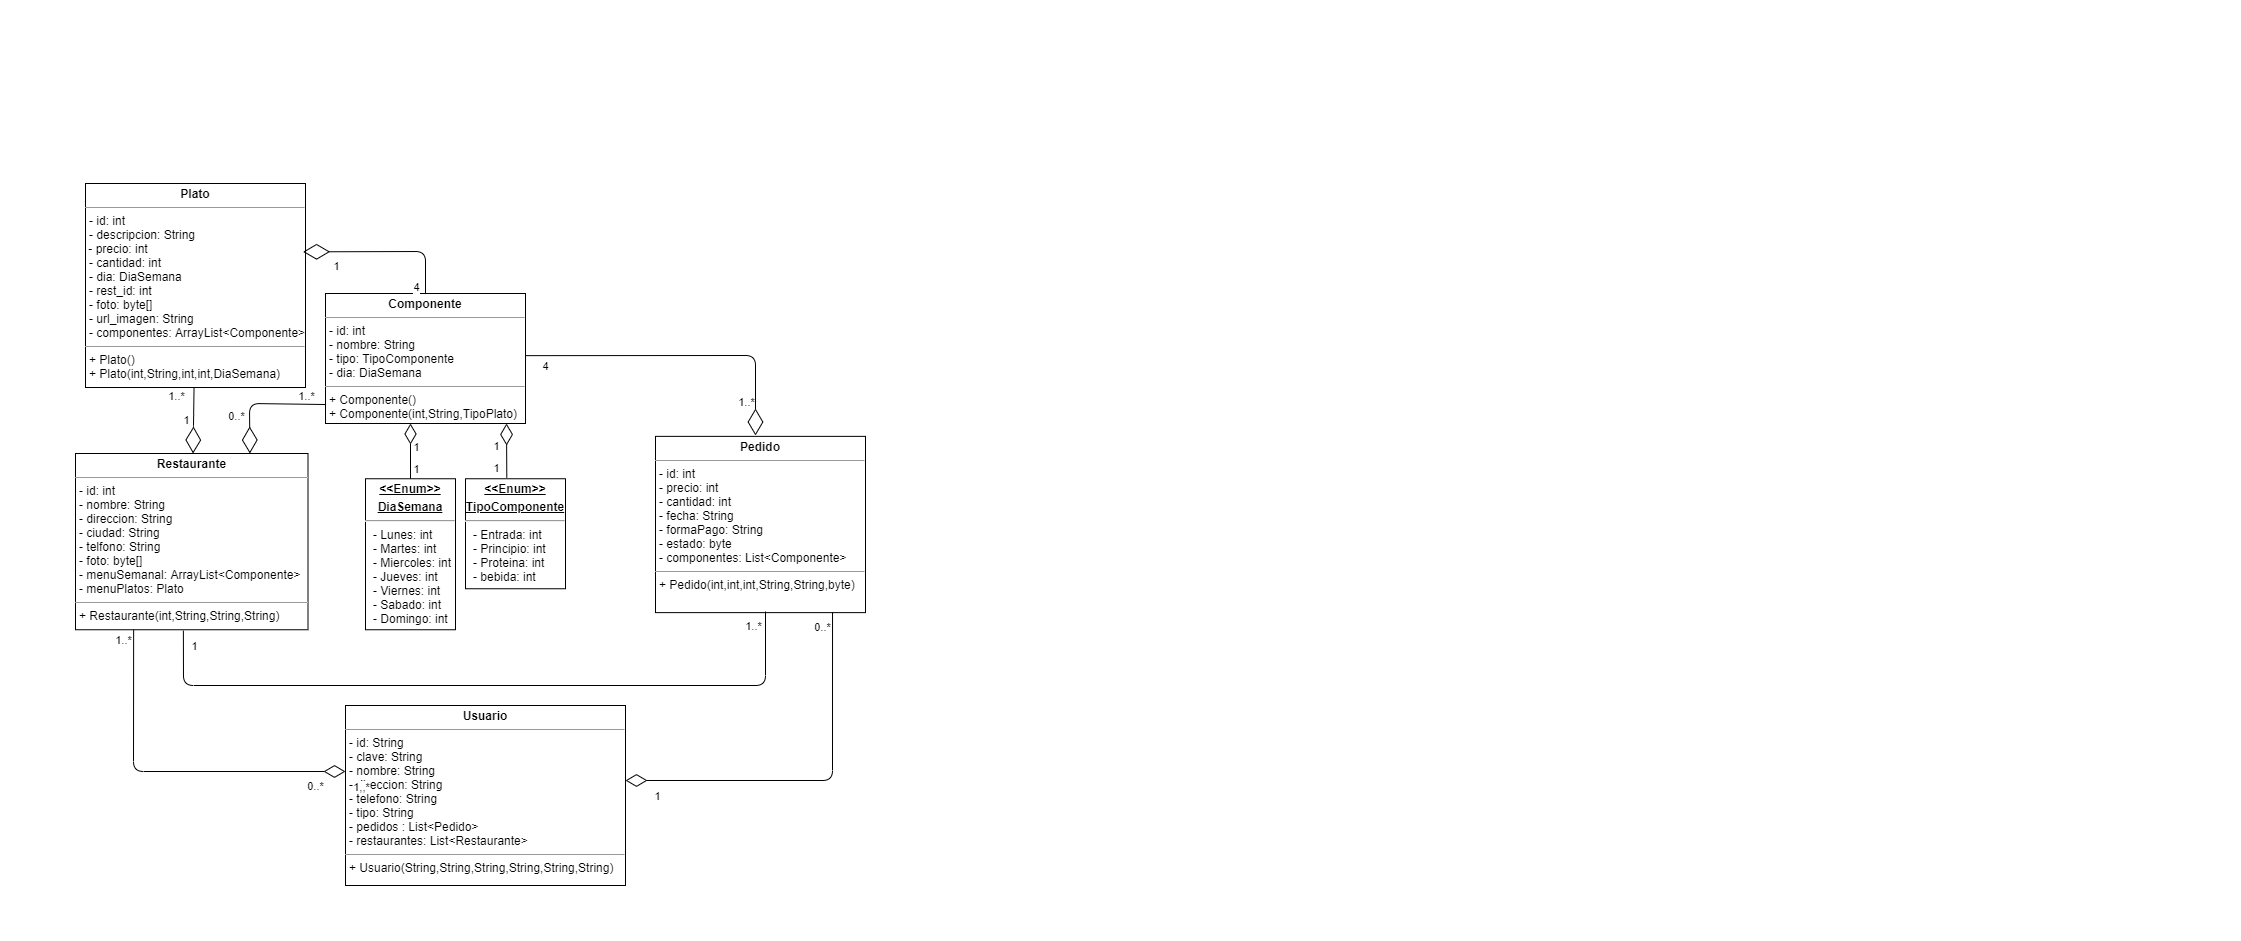

The diagram above was exported from draw.io. Its source (the exported page's mxGraphModel, read from the mxfile embedded in the PNG):
<mxGraphModel dx="2216" dy="-269" grid="1" gridSize="10" guides="1" tooltips="1" connect="1" arrows="1" fold="1" page="1" pageScale="1" pageWidth="827" pageHeight="1169" math="0" shadow="0">
  <root>
    <mxCell id="0" />
    <mxCell id="1" parent="0" />
    <mxCell id="2" value="&lt;p style=&quot;margin: 0px ; margin-top: 4px ; text-align: center&quot;&gt;&lt;b&gt;Plato&lt;/b&gt;&lt;/p&gt;&lt;hr size=&quot;1&quot;&gt;&lt;p style=&quot;margin: 0px ; margin-left: 4px&quot;&gt;- id: int&lt;/p&gt;&lt;p style=&quot;margin: 0px ; margin-left: 4px&quot;&gt;- descripcion: String&lt;/p&gt;&amp;nbsp;- precio: int&lt;p style=&quot;margin: 0px ; margin-left: 4px&quot;&gt;- cantidad: int&lt;/p&gt;&lt;p style=&quot;margin: 0px ; margin-left: 4px&quot;&gt;- dia: DiaSemana&lt;/p&gt;&lt;p style=&quot;margin: 0px ; margin-left: 4px&quot;&gt;- rest_id: int&lt;/p&gt;&lt;p style=&quot;margin: 0px ; margin-left: 4px&quot;&gt;- foto: byte[]&lt;/p&gt;&lt;p style=&quot;margin: 0px ; margin-left: 4px&quot;&gt;- url_imagen: String&lt;/p&gt;&lt;p style=&quot;margin: 0px ; margin-left: 4px&quot;&gt;- componentes: ArrayList&amp;lt;Componente&amp;gt;&lt;br&gt;&lt;/p&gt;&lt;hr size=&quot;1&quot;&gt;&lt;p style=&quot;margin: 0px ; margin-left: 4px&quot;&gt;+ Plato()&lt;/p&gt;&lt;p style=&quot;margin: 0px ; margin-left: 4px&quot;&gt;+ Plato(int,String,int,int,DiaSemana)&lt;br&gt;&lt;/p&gt;" style="verticalAlign=top;align=left;overflow=fill;fontSize=12;fontFamily=Helvetica;html=1;" vertex="1" parent="1">
      <mxGeometry x="440" y="1588" width="220" height="204" as="geometry" />
    </mxCell>
    <mxCell id="3" value="&lt;p style=&quot;margin: 0px ; margin-top: 4px ; text-align: center ; text-decoration: underline&quot;&gt;&lt;b&gt;&amp;lt;&amp;lt;Enum&amp;gt;&amp;gt;&lt;/b&gt;&lt;/p&gt;&lt;p style=&quot;margin: 0px ; margin-top: 4px ; text-align: center ; text-decoration: underline&quot;&gt;&lt;b&gt;TipoComponente&lt;/b&gt;&lt;/p&gt;&lt;hr&gt;&lt;p style=&quot;margin: 0px ; margin-left: 8px&quot;&gt;- Entrada: int&lt;br&gt;- Principio: int&lt;/p&gt;&lt;p style=&quot;margin: 0px ; margin-left: 8px&quot;&gt;- Proteina: int&lt;/p&gt;&lt;p style=&quot;margin: 0px ; margin-left: 8px&quot;&gt;- bebida: int&lt;/p&gt;" style="verticalAlign=top;align=left;overflow=fill;fontSize=12;fontFamily=Helvetica;html=1;" vertex="1" parent="1">
      <mxGeometry x="820" y="1883.25" width="100" height="110" as="geometry" />
    </mxCell>
    <mxCell id="4" value="" style="endArrow=diamondThin;endSize=19;html=1;strokeColor=#000000;strokeWidth=1;fontSize=13;entryX=0.905;entryY=1;entryDx=0;entryDy=0;entryPerimeter=0;exitX=0.413;exitY=-0.009;exitDx=0;exitDy=0;exitPerimeter=0;startSize=12;startArrow=none;startFill=0;endFill=0;" edge="1" source="3" target="11" parent="1">
      <mxGeometry width="160" relative="1" as="geometry">
        <mxPoint x="555" y="1678" as="sourcePoint" />
        <mxPoint x="715" y="1678" as="targetPoint" />
      </mxGeometry>
    </mxCell>
    <mxCell id="5" value="1" style="edgeLabel;html=1;align=center;verticalAlign=middle;resizable=0;points=[];" vertex="1" connectable="0" parent="4">
      <mxGeometry x="-0.6397" relative="1" as="geometry">
        <mxPoint x="-11" as="offset" />
      </mxGeometry>
    </mxCell>
    <mxCell id="6" value="1" style="edgeLabel;html=1;align=center;verticalAlign=middle;resizable=0;points=[];" vertex="1" connectable="0" parent="4">
      <mxGeometry x="0.3263" relative="1" as="geometry">
        <mxPoint x="-11" y="4" as="offset" />
      </mxGeometry>
    </mxCell>
    <mxCell id="7" value="&lt;p style=&quot;margin: 0px ; margin-top: 4px ; text-align: center&quot;&gt;&lt;b&gt;Restaurante&lt;/b&gt;&lt;/p&gt;&lt;hr size=&quot;1&quot;&gt;&lt;p style=&quot;margin: 0px ; margin-left: 4px&quot;&gt;- id: int&lt;/p&gt;&lt;p style=&quot;margin: 0px ; margin-left: 4px&quot;&gt;- nombre: String&lt;/p&gt;&lt;p style=&quot;margin: 0px ; margin-left: 4px&quot;&gt;- direccion: String&lt;/p&gt;&lt;p style=&quot;margin: 0px ; margin-left: 4px&quot;&gt;- ciudad: String&lt;/p&gt;&lt;p style=&quot;margin: 0px ; margin-left: 4px&quot;&gt;- telfono: String&lt;/p&gt;&lt;p style=&quot;margin: 0px ; margin-left: 4px&quot;&gt;- foto: byte[]&lt;/p&gt;&lt;p style=&quot;margin: 0px ; margin-left: 4px&quot;&gt;- menuSemanal: ArrayList&amp;lt;Componente&amp;gt;&lt;/p&gt;&lt;p style=&quot;margin: 0px ; margin-left: 4px&quot;&gt;- menuPlatos: Plato&lt;br&gt;&lt;/p&gt;&lt;hr size=&quot;1&quot;&gt;&lt;p style=&quot;margin: 0px ; margin-left: 4px&quot;&gt;+ Restaurante(int,String,String,String)&lt;/p&gt;" style="verticalAlign=top;align=left;overflow=fill;fontSize=12;fontFamily=Helvetica;html=1;" vertex="1" parent="1">
      <mxGeometry x="430" y="1858" width="232.5" height="176.25" as="geometry" />
    </mxCell>
    <mxCell id="8" value="" style="endArrow=diamondThin;endFill=0;endSize=24;html=1;strokeColor=#000000;strokeWidth=1;fontSize=18;" edge="1" source="2" target="7" parent="1">
      <mxGeometry width="160" relative="1" as="geometry">
        <mxPoint x="446" y="1742" as="sourcePoint" />
        <mxPoint x="635" y="1748" as="targetPoint" />
        <Array as="points">
          <mxPoint x="548" y="1830" />
        </Array>
      </mxGeometry>
    </mxCell>
    <mxCell id="9" value="1..*" style="edgeLabel;html=1;align=center;verticalAlign=middle;resizable=0;points=[];" vertex="1" connectable="0" parent="8">
      <mxGeometry x="-0.7558" y="1" relative="1" as="geometry">
        <mxPoint x="-19" as="offset" />
      </mxGeometry>
    </mxCell>
    <mxCell id="10" value="1" style="edgeLabel;html=1;align=center;verticalAlign=middle;resizable=0;points=[];" vertex="1" connectable="0" parent="8">
      <mxGeometry x="-0.0101" relative="1" as="geometry">
        <mxPoint x="-8" as="offset" />
      </mxGeometry>
    </mxCell>
    <mxCell id="11" value="&lt;p style=&quot;margin: 0px ; margin-top: 4px ; text-align: center&quot;&gt;&lt;b&gt;Componente&lt;/b&gt;&lt;/p&gt;&lt;hr size=&quot;1&quot;&gt;&lt;p style=&quot;margin: 0px ; margin-left: 4px&quot;&gt;- id: int&lt;/p&gt;&lt;p style=&quot;margin: 0px ; margin-left: 4px&quot;&gt;- nombre: String&lt;/p&gt;&lt;p style=&quot;margin: 0px ; margin-left: 4px&quot;&gt;- tipo: TipoComponente&lt;/p&gt;&lt;p style=&quot;margin: 0px ; margin-left: 4px&quot;&gt;- dia: DiaSemana&lt;/p&gt;&lt;hr size=&quot;1&quot;&gt;&lt;p style=&quot;margin: 0px ; margin-left: 4px&quot;&gt;+ Componente()&lt;/p&gt;&lt;p style=&quot;margin: 0px ; margin-left: 4px&quot;&gt;+ Componente(int,String,TipoPlato)&lt;/p&gt;" style="verticalAlign=top;align=left;overflow=fill;fontSize=12;fontFamily=Helvetica;html=1;" vertex="1" parent="1">
      <mxGeometry x="680" y="1698" width="200" height="130" as="geometry" />
    </mxCell>
    <mxCell id="12" value="" style="endArrow=diamondThin;endFill=0;endSize=24;html=1;strokeColor=#000000;strokeWidth=1;fontSize=18;entryX=0.989;entryY=0.335;entryDx=0;entryDy=0;entryPerimeter=0;exitX=0.5;exitY=0;exitDx=0;exitDy=0;" edge="1" source="11" target="2" parent="1">
      <mxGeometry width="160" relative="1" as="geometry">
        <mxPoint x="690" y="1684" as="sourcePoint" />
        <mxPoint x="560" y="1684" as="targetPoint" />
        <Array as="points">
          <mxPoint x="780" y="1656" />
        </Array>
      </mxGeometry>
    </mxCell>
    <mxCell id="13" value="1" style="edgeLabel;html=1;align=center;verticalAlign=middle;resizable=0;points=[];" vertex="1" connectable="0" parent="12">
      <mxGeometry x="0.603" relative="1" as="geometry">
        <mxPoint y="14" as="offset" />
      </mxGeometry>
    </mxCell>
    <mxCell id="14" value="4" style="edgeLabel;html=1;align=center;verticalAlign=middle;resizable=0;points=[];" vertex="1" connectable="0" parent="12">
      <mxGeometry x="-0.8228" y="-2" relative="1" as="geometry">
        <mxPoint x="-12" y="7" as="offset" />
      </mxGeometry>
    </mxCell>
    <mxCell id="15" value="&lt;p style=&quot;margin: 0px ; margin-top: 4px ; text-align: center ; text-decoration: underline&quot;&gt;&lt;b&gt;&amp;lt;&amp;lt;Enum&amp;gt;&amp;gt;&lt;/b&gt;&lt;/p&gt;&lt;p style=&quot;margin: 0px ; margin-top: 4px ; text-align: center ; text-decoration: underline&quot;&gt;&lt;b&gt;DiaSemana&lt;/b&gt;&lt;/p&gt;&lt;hr&gt;&lt;p style=&quot;margin: 0px ; margin-left: 8px&quot;&gt;- Lunes: int&lt;/p&gt;&lt;p style=&quot;margin: 0px ; margin-left: 8px&quot;&gt;- Martes: int&lt;/p&gt;&lt;p style=&quot;margin: 0px ; margin-left: 8px&quot;&gt;- Miercoles: int&lt;/p&gt;&lt;p style=&quot;margin: 0px ; margin-left: 8px&quot;&gt;- Jueves: int&lt;/p&gt;&lt;p style=&quot;margin: 0px ; margin-left: 8px&quot;&gt;- Viernes: int&lt;/p&gt;&lt;p style=&quot;margin: 0px ; margin-left: 8px&quot;&gt;- Sabado: int&lt;/p&gt;&lt;p style=&quot;margin: 0px ; margin-left: 8px&quot;&gt;- Domingo: int&lt;/p&gt;" style="verticalAlign=top;align=left;overflow=fill;fontSize=12;fontFamily=Helvetica;html=1;" vertex="1" parent="1">
      <mxGeometry x="720" y="1883.25" width="90" height="151" as="geometry" />
    </mxCell>
    <mxCell id="16" value="" style="endArrow=diamondThin;endSize=18;html=1;strokeColor=#000000;strokeWidth=1;fontSize=13;entryX=0.425;entryY=1;entryDx=0;entryDy=0;exitX=0.5;exitY=0;exitDx=0;exitDy=0;startArrow=none;startFill=0;startSize=20;endFill=0;entryPerimeter=0;" edge="1" source="15" target="11" parent="1">
      <mxGeometry width="160" relative="1" as="geometry">
        <mxPoint x="680.3000000000002" y="1852" as="sourcePoint" />
        <mxPoint x="680" y="1673.49" as="targetPoint" />
        <Array as="points" />
      </mxGeometry>
    </mxCell>
    <mxCell id="17" value="1" style="edgeLabel;html=1;align=center;verticalAlign=middle;resizable=0;points=[];" vertex="1" connectable="0" parent="16">
      <mxGeometry x="-0.6102" relative="1" as="geometry">
        <mxPoint x="5" as="offset" />
      </mxGeometry>
    </mxCell>
    <mxCell id="18" value="1" style="edgeLabel;html=1;align=center;verticalAlign=middle;resizable=0;points=[];" vertex="1" connectable="0" parent="16">
      <mxGeometry x="0.3384" y="-1" relative="1" as="geometry">
        <mxPoint x="4" y="4" as="offset" />
      </mxGeometry>
    </mxCell>
    <mxCell id="19" value="" style="endArrow=diamondThin;endFill=0;endSize=24;html=1;strokeColor=#000000;strokeWidth=1;fontSize=18;entryX=0.75;entryY=0;entryDx=0;entryDy=0;exitX=0.001;exitY=0.854;exitDx=0;exitDy=0;exitPerimeter=0;" edge="1" source="11" target="7" parent="1">
      <mxGeometry width="160" relative="1" as="geometry">
        <mxPoint x="680" y="1798" as="sourcePoint" />
        <mxPoint x="641.3023214285713" y="1860.5" as="targetPoint" />
        <Array as="points">
          <mxPoint x="604" y="1808" />
        </Array>
      </mxGeometry>
    </mxCell>
    <mxCell id="20" value="0..*" style="edgeLabel;html=1;align=center;verticalAlign=middle;resizable=0;points=[];" vertex="1" connectable="0" parent="19">
      <mxGeometry x="0.4664" relative="1" as="geometry">
        <mxPoint x="-14" y="-4" as="offset" />
      </mxGeometry>
    </mxCell>
    <mxCell id="21" value="1..*" style="edgeLabel;html=1;align=center;verticalAlign=middle;resizable=0;points=[];" vertex="1" connectable="0" parent="19">
      <mxGeometry x="-0.8623" y="-1" relative="1" as="geometry">
        <mxPoint x="-12" y="-8" as="offset" />
      </mxGeometry>
    </mxCell>
    <mxCell id="22" value="&lt;p style=&quot;margin: 0px ; margin-top: 4px ; text-align: center&quot;&gt;&lt;b&gt;Pedido&lt;/b&gt;&lt;/p&gt;&lt;hr size=&quot;1&quot;&gt;&lt;p style=&quot;margin: 0px ; margin-left: 4px&quot;&gt;- id: int&lt;/p&gt;&lt;p style=&quot;margin: 0px ; margin-left: 4px&quot;&gt;- precio: int&lt;/p&gt;&lt;p style=&quot;margin: 0px ; margin-left: 4px&quot;&gt;- cantidad: int&lt;/p&gt;&lt;p style=&quot;margin: 0px ; margin-left: 4px&quot;&gt;- fecha: String&lt;/p&gt;&lt;p style=&quot;margin: 0px ; margin-left: 4px&quot;&gt;- formaPago: String&lt;/p&gt;&lt;p style=&quot;margin: 0px ; margin-left: 4px&quot;&gt;- estado: byte&lt;/p&gt;&lt;p style=&quot;margin: 0px ; margin-left: 4px&quot;&gt;- componentes: List&amp;lt;Componente&amp;gt;&lt;/p&gt;&lt;hr size=&quot;1&quot;&gt;&lt;p style=&quot;margin: 0px ; margin-left: 4px&quot;&gt;+ Pedido(int,int,int,String,String,byte)&lt;/p&gt;" style="verticalAlign=top;align=left;overflow=fill;fontSize=12;fontFamily=Helvetica;html=1;" vertex="1" parent="1">
      <mxGeometry x="1010" y="1840.8700000000001" width="210" height="176.25" as="geometry" />
    </mxCell>
    <mxCell id="23" value="" style="endArrow=diamondThin;endFill=0;endSize=24;html=1;strokeColor=#000000;strokeWidth=1;fontSize=18;exitX=0.998;exitY=0.478;exitDx=0;exitDy=0;exitPerimeter=0;" edge="1" source="11" parent="1">
      <mxGeometry width="160" relative="1" as="geometry">
        <mxPoint x="1259.84" y="1828" as="sourcePoint" />
        <mxPoint x="1110" y="1840" as="targetPoint" />
        <Array as="points">
          <mxPoint x="1110" y="1760" />
        </Array>
      </mxGeometry>
    </mxCell>
    <mxCell id="24" value="1..*" style="edgeLabel;html=1;align=center;verticalAlign=middle;resizable=0;points=[];" vertex="1" connectable="0" parent="23">
      <mxGeometry x="0.7795" y="-2" relative="1" as="geometry">
        <mxPoint x="-8" as="offset" />
      </mxGeometry>
    </mxCell>
    <mxCell id="25" value="4" style="edgeLabel;html=1;align=center;verticalAlign=middle;resizable=0;points=[];" vertex="1" connectable="0" parent="23">
      <mxGeometry x="-0.9439" y="-1" relative="1" as="geometry">
        <mxPoint x="11" y="9" as="offset" />
      </mxGeometry>
    </mxCell>
    <mxCell id="26" value="" style="endArrow=none;endFill=0;endSize=24;html=1;strokeColor=#000000;strokeWidth=1;fontSize=18;exitX=0.464;exitY=1.005;exitDx=0;exitDy=0;exitPerimeter=0;" edge="1" source="7" parent="1">
      <mxGeometry width="160" relative="1" as="geometry">
        <mxPoint x="587.3" y="2110.1400000000003" as="sourcePoint" />
        <mxPoint x="1120" y="2016" as="targetPoint" />
        <Array as="points">
          <mxPoint x="538" y="2090" />
          <mxPoint x="1120" y="2090" />
        </Array>
      </mxGeometry>
    </mxCell>
    <mxCell id="27" value="1..*" style="edgeLabel;html=1;align=center;verticalAlign=middle;resizable=0;points=[];" vertex="1" connectable="0" parent="26">
      <mxGeometry x="0.7795" y="-2" relative="1" as="geometry">
        <mxPoint x="-8" y="-62" as="offset" />
      </mxGeometry>
    </mxCell>
    <mxCell id="28" value="1" style="edgeLabel;html=1;align=center;verticalAlign=middle;resizable=0;points=[];" vertex="1" connectable="0" parent="26">
      <mxGeometry x="-0.9439" y="-1" relative="1" as="geometry">
        <mxPoint x="11" y="-5" as="offset" />
      </mxGeometry>
    </mxCell>
    <mxCell id="29" value="&lt;p style=&quot;margin: 0px ; margin-top: 4px ; text-align: center&quot;&gt;&lt;b&gt;Usuario&lt;/b&gt;&lt;/p&gt;&lt;hr size=&quot;1&quot;&gt;&lt;p style=&quot;margin: 0px ; margin-left: 4px&quot;&gt;- id: String&lt;/p&gt;&lt;p style=&quot;margin: 0px ; margin-left: 4px&quot;&gt;- clave: String&lt;/p&gt;&lt;p style=&quot;margin: 0px ; margin-left: 4px&quot;&gt;- nombre: String&lt;/p&gt;&lt;p style=&quot;margin: 0px ; margin-left: 4px&quot;&gt;- direccion: String&lt;/p&gt;&lt;p style=&quot;margin: 0px ; margin-left: 4px&quot;&gt;- telefono: String&lt;/p&gt;&lt;p style=&quot;margin: 0px ; margin-left: 4px&quot;&gt;- tipo: String&lt;br&gt;&lt;/p&gt;&lt;p style=&quot;margin: 0px ; margin-left: 4px&quot;&gt;- pedidos : List&amp;lt;Pedido&amp;gt;&lt;/p&gt;&lt;p style=&quot;margin: 0px ; margin-left: 4px&quot;&gt;- restaurantes: List&amp;lt;Restaurante&amp;gt;&lt;/p&gt;&lt;hr size=&quot;1&quot;&gt;&lt;p style=&quot;margin: 0px ; margin-left: 4px&quot;&gt;+ Usuario(String,String,String,String,String,String)&lt;/p&gt;" style="verticalAlign=top;align=left;overflow=fill;fontSize=12;fontFamily=Helvetica;html=1;" vertex="1" parent="1">
      <mxGeometry x="700" y="2110" width="280" height="180" as="geometry" />
    </mxCell>
    <mxCell id="30" value="" style="endArrow=diamondThin;endSize=19;html=1;strokeColor=#000000;strokeWidth=1;fontSize=13;startSize=12;startArrow=none;startFill=0;endFill=0;exitX=0.843;exitY=0.997;exitDx=0;exitDy=0;exitPerimeter=0;" edge="1" source="22" parent="1">
      <mxGeometry width="160" relative="1" as="geometry">
        <mxPoint x="871.3000000000002" y="1892.26" as="sourcePoint" />
        <mxPoint x="980" y="2185" as="targetPoint" />
        <Array as="points">
          <mxPoint x="1187" y="2185" />
        </Array>
      </mxGeometry>
    </mxCell>
    <mxCell id="31" value="0..*" style="edgeLabel;html=1;align=center;verticalAlign=middle;resizable=0;points=[];" vertex="1" connectable="0" parent="30">
      <mxGeometry x="-0.6397" relative="1" as="geometry">
        <mxPoint x="-11" y="-54" as="offset" />
      </mxGeometry>
    </mxCell>
    <mxCell id="32" value="1" style="edgeLabel;html=1;align=center;verticalAlign=middle;resizable=0;points=[];" vertex="1" connectable="0" parent="30">
      <mxGeometry x="0.3263" relative="1" as="geometry">
        <mxPoint x="-96" y="15" as="offset" />
      </mxGeometry>
    </mxCell>
    <mxCell id="33" value="" style="endArrow=diamondThin;endSize=19;html=1;strokeColor=#000000;strokeWidth=1;fontSize=13;startSize=12;startArrow=none;startFill=0;endFill=0;exitX=0.25;exitY=1;exitDx=0;exitDy=0;" edge="1" source="7" parent="1">
      <mxGeometry width="160" relative="1" as="geometry">
        <mxPoint x="1197.0300000000002" y="2026.59125" as="sourcePoint" />
        <mxPoint x="700" y="2176" as="targetPoint" />
        <Array as="points">
          <mxPoint x="488" y="2176" />
        </Array>
      </mxGeometry>
    </mxCell>
    <mxCell id="34" value="1..*" style="edgeLabel;html=1;align=center;verticalAlign=middle;resizable=0;points=[];" vertex="1" connectable="0" parent="33">
      <mxGeometry x="-0.6397" relative="1" as="geometry">
        <mxPoint x="-11" y="-54" as="offset" />
      </mxGeometry>
    </mxCell>
    <mxCell id="35" value="1,,*" style="edgeLabel;html=1;align=center;verticalAlign=middle;resizable=0;points=[];" vertex="1" connectable="0" parent="33">
      <mxGeometry x="0.3263" relative="1" as="geometry">
        <mxPoint x="135" y="15" as="offset" />
      </mxGeometry>
    </mxCell>
    <mxCell id="36" value="0..*" style="edgeLabel;html=1;align=center;verticalAlign=middle;resizable=0;points=[];" vertex="1" connectable="0" parent="33">
      <mxGeometry x="0.8464" y="-2" relative="1" as="geometry">
        <mxPoint x="-3" y="12" as="offset" />
      </mxGeometry>
    </mxCell>
  </root>
</mxGraphModel>